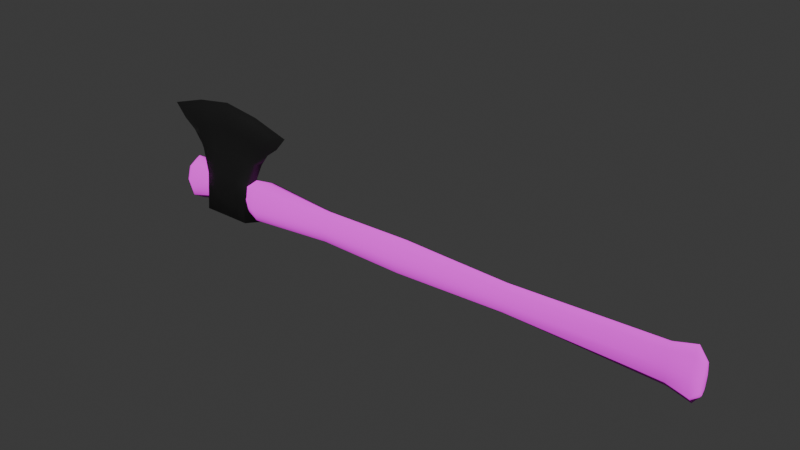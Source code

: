 # Source: axe.blend  (saved by Blender 4.3.34; exported with 4.5.12 LTS)
import bpy
from mathutils import Matrix  # noqa: F401  (used for matrix-valued properties, if any)

bpy.ops.wm.read_factory_settings(use_empty=True)
scene = bpy.context.scene
scene.name = 'Scene'

# ---- images (referenced by path relative to the original .blend; pixels are not part of the script)
import os
ASSET_DIR = os.environ.get("B2B_ASSET_DIR", "")  # directory of the original .blend (textures are referenced by path, not embedded)
HERE = os.path.dirname(os.path.abspath(__file__))  # packed textures are extracted next to this script under _unpacked/

def load_image(name, relpath, width, height, colorspace="sRGB"):
    """Load a texture the original file referenced (path relative to the .blend, or extracted next to this script)."""
    p = next((c for c in (os.path.join(HERE, relpath), os.path.join(ASSET_DIR, relpath)) if relpath and os.path.exists(c)), "")
    if p:
        img = bpy.data.images.load(p, check_existing=True)
        img.name = name
    else:  # same state as the original file: an image datablock whose file is absent (Cycles renders it pink)
        img = bpy.data.images.new(name, width, height)
        img.source = "FILE"
        img.filepath = "//" + (relpath or name)
    img.colorspace_settings.name = colorspace
    return img
img_better_wooden_floor_jpg = load_image('better wooden floor.jpg', 'better wooden floor.jpg', 1024, 1024, 'sRGB')

# ---- materials (node trees are filled in below, after node groups)
mat_material_001 = bpy.data.materials.new('Material.001')
mat_material_002 = bpy.data.materials.new('Material.002')

# ---- material node trees
mat_material_001.use_nodes = True; mat_material_001.node_tree.nodes.clear()
_N = mat_material_001.node_tree.nodes; _L = mat_material_001.node_tree.links
n0 = _N.new('ShaderNodeBsdfPrincipled'); n0.name = 'Principled BSDF'; n0.location = (10, 300)
n0.inputs[0].default_value = (0.06303, 0.06303, 0.06303, 1.0)
n0.inputs[1].default_value = 0.874
n0.inputs[2].default_value = 0.4449
n1 = _N.new('ShaderNodeOutputMaterial'); n1.name = 'Material Output'; n1.location = (300, 300)
_L.new(n0.outputs[0], n1.inputs[0])
n1.is_active_output = True
mat_material_002.use_nodes = True; mat_material_002.node_tree.nodes.clear()
_N = mat_material_002.node_tree.nodes; _L = mat_material_002.node_tree.links
n0 = _N.new('ShaderNodeBsdfPrincipled'); n0.name = 'Principled BSDF'; n0.location = (10, 300)
n0.inputs[2].default_value = 1.0
n0.inputs[7].default_value = 1.0
n1 = _N.new('ShaderNodeOutputMaterial'); n1.name = 'Material Output'; n1.location = (300, 300)
n2 = _N.new('ShaderNodeTexImage'); n2.name = 'Image Texture'; n2.location = (-280, 280)
n2.image = img_better_wooden_floor_jpg
_L.new(n0.outputs[0], n1.inputs[0])
_L.new(n2.outputs[0], n0.inputs[0])
n1.is_active_output = True

# ---- world
world_world = bpy.data.worlds.new('World'); scene.world = world_world
world_world.use_nodes = True; world_world.node_tree.nodes.clear()
_N = world_world.node_tree.nodes; _L = world_world.node_tree.links
n0 = _N.new('ShaderNodeOutputWorld'); n0.name = 'World Output'; n0.location = (300, 300)
n1 = _N.new('ShaderNodeBackground'); n1.name = 'Background'; n1.location = (10, 300)
n1.inputs[0].default_value = (0.05088, 0.05088, 0.05088, 1.0)
_L.new(n1.outputs[0], n0.inputs[0])
n0.is_active_output = True
world_world.color = (0.05088, 0.05088, 0.05088)
world_world.sun_shadow_jitter_overblur = 0.0

# ---- meshes
me_plane = bpy.data.meshes.new('Plane')
me_plane.from_pydata([(-1.0, -0.4371, 0.0), (1.0, -0.4371, 0.0), (-1.0, 0.4371, 0.0), (1.0, 0.4371, 0.0), (0.0, -0.4371, 0.003386), (0.0, 0.4371, 0.003386), (-0.5, 0.4371, 0.001795), (-0.5, -0.4371, 0.001795), (0.5, -0.4371, 0.001795), (0.5, 0.4371, 0.001795), (-0.8976, -0.3923, 1.51), (0.8976, -0.3923, 1.51), (-0.8976, 0.3923, 1.51), (0.8976, 0.3923, 1.51), (0.0, -0.3923, 1.568), (0.0, 0.3923, 1.568), (-0.4488, 0.3923, 1.553), (-0.4488, -0.3923, 1.553), (0.4488, -0.3923, 1.553), (0.4488, 0.3923, 1.553), (-1.204, -0.274, 2.389), (1.204, -0.274, 2.389), (-1.204, 0.274, 2.389), (1.204, 0.274, 2.389), (0.0, -0.274, 2.556), (0.0, 0.274, 2.556), (-0.6013, 0.2736, 2.512), (-0.6013, -0.2736, 2.512), (0.6013, -0.2736, 2.512), (0.6013, 0.2736, 2.512), (-1.559, -0.1755, 3.15), (1.559, -0.1755, 3.15), (-1.559, 0.1755, 3.15), (1.559, 0.1755, 3.15), (0.0, -0.1759, 3.469), (0.0, 0.1759, 3.469), (-0.78, 0.1756, 3.371), (-0.78, -0.1756, 3.371), (0.78, -0.1756, 3.371), (0.78, 0.1756, 3.371), (-1.939, 0.1877, 3.436), (-1.939, -0.1877, 3.436), (0.9695, -0.1877, 3.736), (1.939, -0.1877, 3.436), (1.939, 0.1877, 3.436), (-0.9695, 0.1877, 3.736), (-0.9695, -0.1877, 3.736), (-7.433e-10, -0.1877, 3.885), (0.9695, 0.1877, 3.736), (-7.433e-10, 0.1877, 3.885), (-2.289, 0.067, 3.656), (-2.289, -0.067, 3.656), (1.145, -0.067, 4.009), (2.289, -0.067, 3.656), (2.289, 0.067, 3.656), (-1.145, 0.067, 4.009), (-1.145, -0.067, 4.009), (-8.641e-10, -0.067, 4.185), (1.145, 0.067, 4.009), (-8.641e-10, 0.067, 4.185), (-1.346, 0.0, 0.0), (1.346, 0.0, 0.0), (0.0, 0.0, -0.204), (-0.5, 0.0, -0.2056), (0.5, 0.0, -0.2056), (-1.208, 0.0, 1.51), (1.208, 0.0, 1.51), (-1.62, 0.0, 2.389), (1.62, 0.0, 2.389), (-1.96, 0.0, 2.853), (1.96, 0.0, 2.853), (-2.438, 0.0, 3.207), (2.438, 0.0, 3.207), (-2.879, 0.0, 3.724), (2.879, 0.0, 3.724), (-1.087e-09, 0.0, 4.39), (-1.439, 0.0, 4.169), (1.439, 0.0, 4.169)], [], [(64, 9, 3, 61), (63, 6, 5, 62), (60, 2, 6, 63), (62, 5, 9, 64), (14, 18, 28, 24), (16, 12, 22, 26), (66, 13, 23, 68), (19, 15, 25, 29), (8, 1, 11, 18), (0, 7, 17, 10), (9, 5, 15, 19), (61, 3, 13, 66), (6, 2, 12, 16), (4, 8, 18, 14), (60, 0, 10, 65), (5, 6, 16, 15), (7, 4, 14, 17), (3, 9, 19, 13), (25, 26, 36, 35), (67, 20, 30, 69), (24, 28, 38, 34), (26, 22, 32, 36), (65, 10, 20, 67), (15, 16, 26, 25), (17, 14, 24, 27), (13, 19, 29, 23), (18, 11, 21, 28), (10, 17, 27, 20), (35, 36, 45, 49), (69, 30, 41, 71), (34, 38, 42, 47), (36, 32, 40, 45), (27, 24, 34, 37), (23, 29, 39, 33), (28, 21, 31, 38), (20, 27, 37, 30), (29, 25, 35, 39), (68, 23, 33, 70), (49, 45, 55, 59), (71, 41, 51, 73), (47, 42, 52, 57), (45, 40, 50, 55), (37, 34, 47, 46), (33, 39, 48, 44), (38, 31, 43, 42), (30, 37, 46, 41), (39, 35, 49, 48), (70, 33, 44, 72), (77, 74, 54, 58), (76, 75, 59, 55), (73, 76, 55, 50), (75, 77, 58, 59), (46, 47, 57, 56), (44, 48, 58, 54), (42, 43, 53, 52), (41, 46, 56, 51), (48, 49, 59, 58), (72, 44, 54, 74), (43, 72, 74, 53), (57, 52, 77, 75), (51, 56, 76, 73), (56, 57, 75, 76), (52, 53, 74, 77), (31, 70, 72, 43), (40, 71, 73, 50), (21, 68, 70, 31), (32, 69, 71, 40), (12, 65, 67, 22), (22, 67, 69, 32), (2, 60, 65, 12), (1, 61, 66, 11), (11, 66, 68, 21), (4, 62, 64, 8), (0, 60, 63, 7), (7, 63, 62, 4), (8, 64, 61, 1)])
me_plane.polygons.foreach_set('use_smooth', [True] * 76)
_k = set([(67, 69), (68, 70), (69, 71), (70, 72), (71, 73), (72, 74), (73, 76), (74, 77), (75, 76), (75, 77)])
me_plane.attributes.new('sharp_edge', 'BOOLEAN', 'EDGE').data.foreach_set('value', [ (min(e.vertices), max(e.vertices)) in _k for e in me_plane.edges])
_uv = me_plane.uv_layers.new(name='UVMap')
_uv.uv.foreach_set('vector', [0.75, 0.5, 0.75, 1.0, 1.0, 1.0, 1.0, 0.5, 0.25, 0.5, 0.25, 1.0, 0.5, 1.0, 0.5, 0.5, 0.0, 0.5, 0.0, 1.0, 0.25, 1.0, 0.25, 0.5, 0.5, 0.5, 0.5, 1.0, 0.75, 1.0, 0.75, 0.5, 0.5, 0.0, 0.75, 0.0, 0.75, 0.0, 0.5, 0.0, 0.25, 1.0, 0.0, 1.0, 0.0, 1.0, 0.25, 1.0, 1.0, 0.5, 1.0, 1.0, 1.0, 1.0, 1.0, 0.5, 0.75, 1.0, 0.5, 1.0, 0.5, 1.0, 0.75, 1.0, 0.75, 0.0, 1.0, 0.0, 1.0, 0.0, 0.75, 0.0, 0.0, 0.0, 0.25, 0.0, 0.25, 0.0, 0.0, 0.0, 0.75, 1.0, 0.5, 1.0, 0.5, 1.0, 0.75, 1.0, 1.0, 0.5, 1.0, 1.0, 1.0, 1.0, 1.0, 0.5, 0.25, 1.0, 0.0, 1.0, 0.0, 1.0, 0.25, 1.0, 0.5, 0.0, 0.75, 0.0, 0.75, 0.0, 0.5, 0.0, 0.0, 0.5, 0.0, 0.0, 0.0, 0.0, 0.0, 0.5, 0.5, 1.0, 0.25, 1.0, 0.25, 1.0, 0.5, 1.0, 0.25, 0.0, 0.5, 0.0, 0.5, 0.0, 0.25, 0.0, 1.0, 1.0, 0.75, 1.0, 0.75, 1.0, 1.0, 1.0, 0.5, 1.0, 0.25, 1.0, 0.25, 1.0, 0.5, 1.0, 0.0, 0.5, 0.0, 0.0, 0.0, 0.0, 0.0, 0.5, 0.5, 0.0, 0.75, 0.0, 0.75, 0.0, 0.5, 0.0, 0.25, 1.0, 0.0, 1.0, 0.0, 1.0, 0.25, 1.0, 0.0, 0.5, 0.0, 0.0, 0.0, 0.0, 0.0, 0.5, 0.5, 1.0, 0.25, 1.0, 0.25, 1.0, 0.5, 1.0, 0.25, 0.0, 0.5, 0.0, 0.5, 0.0, 0.25, 0.0, 1.0, 1.0, 0.75, 1.0, 0.75, 1.0, 1.0, 1.0, 0.75, 0.0, 1.0, 0.0, 1.0, 0.0, 0.75, 0.0, 0.0, 0.0, 0.25, 0.0, 0.25, 0.0, 0.0, 0.0, 0.5, 1.0, 0.25, 1.0, 0.25, 1.0, 0.5, 1.0, 0.0, 0.5, 0.0, 0.0, 0.0, 0.0, 0.0, 0.5, 0.5, 0.0, 0.75, 0.0, 0.75, 0.0, 0.5, 0.0, 0.25, 1.0, 0.0, 1.0, 0.0, 1.0, 0.25, 1.0, 0.25, 0.0, 0.5, 0.0, 0.5, 0.0, 0.25, 0.0, 1.0, 1.0, 0.75, 1.0, 0.75, 1.0, 1.0, 1.0, 0.75, 0.0, 1.0, 0.0, 1.0, 0.0, 0.75, 0.0, 0.0, 0.0, 0.25, 0.0, 0.25, 0.0, 0.0, 0.0, 0.75, 1.0, 0.5, 1.0, 0.5, 1.0, 0.75, 1.0, 1.0, 0.5, 1.0, 1.0, 1.0, 1.0, 1.0, 0.5, 0.5, 1.0, 0.25, 1.0, 0.25, 1.0, 0.5, 1.0, 0.0, 0.5, 0.0, 0.0, 0.0, 0.0, 0.0, 0.5, 0.5, 0.0, 0.75, 0.0, 0.75, 0.0, 0.5, 0.0, 0.25, 1.0, 0.0, 1.0, 0.0, 1.0, 0.25, 1.0, 0.25, 0.0, 0.5, 0.0, 0.5, 0.0, 0.25, 0.0, 1.0, 1.0, 0.75, 1.0, 0.75, 1.0, 1.0, 1.0, 0.75, 0.0, 1.0, 0.0, 1.0, 0.0, 0.75, 0.0, 0.0, 0.0, 0.25, 0.0, 0.25, 0.0, 0.0, 0.0, 0.75, 1.0, 0.5, 1.0, 0.5, 1.0, 0.75, 1.0, 1.0, 0.5, 1.0, 1.0, 1.0, 1.0, 1.0, 0.5, 0.75, 0.5, 1.0, 0.5, 1.0, 1.0, 0.75, 1.0, 0.25, 0.5, 0.5, 0.5, 0.5, 1.0, 0.25, 1.0, 0.0, 0.5, 0.25, 0.5, 0.25, 1.0, 0.0, 1.0, 0.5, 0.5, 0.75, 0.5, 0.75, 1.0, 0.5, 1.0, 0.25, 0.0, 0.5, 0.0, 0.5, 0.0, 0.25, 0.0, 1.0, 1.0, 0.75, 1.0, 0.75, 1.0, 1.0, 1.0, 0.75, 0.0, 1.0, 0.0, 1.0, 0.0, 0.75, 0.0, 0.0, 0.0, 0.25, 0.0, 0.25, 0.0, 0.0, 0.0, 0.75, 1.0, 0.5, 1.0, 0.5, 1.0, 0.75, 1.0, 1.0, 0.5, 1.0, 1.0, 1.0, 1.0, 1.0, 0.5, 1.0, 0.0, 1.0, 0.5, 1.0, 0.5, 1.0, 0.0, 0.5, 0.0, 0.75, 0.0, 0.75, 0.5, 0.5, 0.5, 0.0, 0.0, 0.25, 0.0, 0.25, 0.5, 0.0, 0.5, 0.25, 0.0, 0.5, 0.0, 0.5, 0.5, 0.25, 0.5, 0.75, 0.0, 1.0, 0.0, 1.0, 0.5, 0.75, 0.5, 1.0, 0.0, 1.0, 0.5, 1.0, 0.5, 1.0, 0.0, 0.0, 1.0, 0.0, 0.5, 0.0, 0.5, 0.0, 1.0, 1.0, 0.0, 1.0, 0.5, 1.0, 0.5, 1.0, 0.0, 0.0, 1.0, 0.0, 0.5, 0.0, 0.5, 0.0, 1.0, 0.0, 1.0, 0.0, 0.5, 0.0, 0.5, 0.0, 1.0, 0.0, 1.0, 0.0, 0.5, 0.0, 0.5, 0.0, 1.0, 0.0, 1.0, 0.0, 0.5, 0.0, 0.5, 0.0, 1.0, 1.0, 0.0, 1.0, 0.5, 1.0, 0.5, 1.0, 0.0, 1.0, 0.0, 1.0, 0.5, 1.0, 0.5, 1.0, 0.0, 0.5, 0.0, 0.5, 0.5, 0.75, 0.5, 0.75, 0.0, 0.0, 0.0, 0.0, 0.5, 0.25, 0.5, 0.25, 0.0, 0.25, 0.0, 0.25, 0.5, 0.5, 0.5, 0.5, 0.0, 0.75, 0.0, 0.75, 0.5, 1.0, 0.5, 1.0, 0.0])
me_plane.materials.append(mat_material_001)
me_plane.update()
me_circle_001 = bpy.data.meshes.new('Circle.001')
me_circle_001.from_pydata([(0.0, 0.2618, 0.0), (-0.4879, 0.1851, 0.0), (-0.69, 0.0, 0.0), (-0.4879, -0.1851, 0.0), (0.0, -0.2618, 0.0), (0.4879, -0.1851, 0.0), (0.69, 0.0, 0.0), (0.4879, 0.1851, 0.0), (3.91e-08, 0.2618, -0.8944), (-0.4879, 0.1851, -0.8944), (-0.69, 0.0, -0.8944), (-0.4879, -0.1851, -0.8944), (3.91e-08, -0.2618, -0.8944), (0.4879, -0.1851, -0.8944), (0.69, 0.0, -0.8944), (0.4879, 0.1851, -0.8944), (9.131e-08, 0.4621, -1.944), (-0.4823, 0.3268, -1.944), (-0.6821, -6.765e-09, -1.944), (-0.4823, -0.3268, -1.944), (9.131e-08, -0.4621, -1.944), (0.4823, -0.3268, -1.944), (0.6821, -6.765e-09, -1.944), (0.4823, 0.3268, -1.944), (-0.4879, -0.1851, 0.9788), (-4.278e-08, -0.2618, 0.9788), (-0.4879, 0.1851, 0.9788), (-0.69, 0.0, 0.9788), (0.69, 0.0, 0.9788), (0.4879, 0.1851, 0.9788), (0.4879, -0.1851, 0.9788), (-4.278e-08, 0.2618, 0.9788), (-0.5692, -0.4879, 1.799), (-0.5692, 0.4879, 1.799), (0.8049, 0.0, 1.799), (-8.868e-08, 0.69, 1.799), (-8.868e-08, -0.69, 1.799), (-0.8049, 0.0, 1.799), (0.5692, 0.4879, 1.799), (0.5692, -0.4879, 1.799), (-0.4446, -0.2578, 5.035), (-0.4446, 0.2578, 5.035), (0.6287, 0.0, 5.035), (-2.164e-07, 0.3646, 5.035), (-2.164e-07, -0.3646, 5.035), (-0.6287, 0.0, 5.035), (0.4446, 0.2578, 5.035), (0.4446, -0.2578, 5.035), (-0.4879, -0.2987, 8.327), (-0.4879, 0.2987, 8.327), (0.69, 0.0, 8.327), (-3.64e-07, 0.4224, 8.327), (-3.64e-07, -0.4224, 8.327), (-0.69, 0.0, 8.327), (0.4879, 0.2987, 8.327), (0.4879, -0.2987, 8.327), (-0.3974, -0.2194, 12.54), (-0.3974, 0.2194, 12.54), (0.562, 0.0, 12.54), (-5.348e-07, 0.3103, 12.54), (-5.348e-07, -0.3103, 12.54), (-0.562, 0.0, 12.54), (0.3974, 0.2194, 12.54), (0.3974, -0.2194, 12.54), (-0.6997, -0.2355, 18.95), (-0.6997, 0.2355, 18.95), (0.9895, -4.668e-10, 18.95), (-8.508e-07, 0.333, 18.95), (-8.508e-07, -0.333, 18.95), (-0.9895, -4.668e-10, 18.95), (0.6997, 0.2355, 18.95), (0.6997, -0.2355, 18.95), (-0.4342, -0.1461, 19.22), (-0.4342, 0.1461, 19.22), (0.614, -4.668e-10, 19.22), (-8.494e-07, 0.2066, 19.22), (-8.494e-07, -0.2066, 19.22), (-0.614, -4.668e-10, 19.22), (0.4342, 0.1461, 19.22), (0.4342, -0.1461, 19.22), (-0.6243, 0.4229, -1.724), (8.166e-08, 0.5981, -1.724), (-0.8828, -6.765e-09, -1.724), (-0.6243, -0.4229, -1.724), (8.166e-08, -0.5981, -1.724), (0.6243, -0.4229, -1.724), (0.8828, -6.765e-09, -1.724), (0.6243, 0.4229, -1.724), (-7.962e-07, -0.2541, 18.13), (-0.758, -4.668e-10, 18.13), (0.536, 0.1797, 18.13), (0.536, -0.1797, 18.13), (-0.536, -0.1797, 18.13), (-0.536, 0.1797, 18.13), (0.758, -4.668e-10, 18.13), (-7.962e-07, 0.2541, 18.13)], [], [(3, 4, 12, 11), (1, 2, 10, 9), (6, 7, 15, 14), (4, 5, 13, 12), (2, 3, 11, 10), (0, 1, 9, 8), (7, 0, 8, 15), (5, 6, 14, 13), (14, 15, 87, 86), (12, 13, 85, 84), (10, 11, 83, 82), (8, 9, 80, 81), (15, 8, 81, 87), (13, 14, 86, 85), (11, 12, 84, 83), (9, 10, 82, 80), (17, 18, 19, 20, 21, 22, 23, 16), (79, 76, 72, 77, 73, 75, 78, 74), (6, 5, 30, 28), (0, 7, 29, 31), (1, 0, 31, 26), (3, 2, 27, 24), (5, 4, 25, 30), (7, 6, 28, 29), (2, 1, 26, 27), (4, 3, 24, 25), (28, 30, 39, 34), (31, 29, 38, 35), (26, 31, 35, 33), (24, 27, 37, 32), (30, 25, 36, 39), (29, 28, 34, 38), (27, 26, 33, 37), (25, 24, 32, 36), (34, 39, 47, 42), (35, 38, 46, 43), (33, 35, 43, 41), (32, 37, 45, 40), (39, 36, 44, 47), (38, 34, 42, 46), (37, 33, 41, 45), (36, 32, 40, 44), (42, 47, 55, 50), (43, 46, 54, 51), (41, 43, 51, 49), (40, 45, 53, 48), (47, 44, 52, 55), (46, 42, 50, 54), (45, 41, 49, 53), (44, 40, 48, 52), (50, 55, 63, 58), (51, 54, 62, 59), (49, 51, 59, 57), (48, 53, 61, 56), (55, 52, 60, 63), (54, 50, 58, 62), (53, 49, 57, 61), (52, 48, 56, 60), (94, 91, 71, 66), (95, 90, 70, 67), (93, 95, 67, 65), (92, 89, 69, 64), (91, 88, 68, 71), (90, 94, 66, 70), (89, 93, 65, 69), (88, 92, 64, 68), (66, 71, 79, 74), (67, 70, 78, 75), (65, 67, 75, 73), (64, 69, 77, 72), (71, 68, 76, 79), (70, 66, 74, 78), (69, 65, 73, 77), (68, 64, 72, 76), (17, 16, 81, 80), (18, 17, 80, 82), (19, 18, 82, 83), (20, 19, 83, 84), (21, 20, 84, 85), (22, 21, 85, 86), (23, 22, 86, 87), (16, 23, 87, 81), (60, 56, 92, 88), (61, 57, 93, 89), (62, 58, 94, 90), (63, 60, 88, 91), (56, 61, 89, 92), (57, 59, 95, 93), (59, 62, 90, 95), (58, 63, 91, 94)])
me_circle_001.polygons.foreach_set('use_smooth', [True] * 90)
_uv = me_circle_001.uv_layers.new(name='UVMap')
_uv.uv.foreach_set('vector', [0.4429, 0.5721, 0.4429, 0.5544, 0.4692, 0.5543, 0.4692, 0.572, 0.4428, 0.4506, 0.4427, 0.4408, 0.469, 0.4406, 0.469, 0.4504, 0.4428, 0.5078, 0.4429, 0.4998, 0.4691, 0.4997, 0.469, 0.5077, 0.4429, 0.5544, 0.4429, 0.537, 0.4691, 0.5369, 0.4692, 0.5543, 0.4428, 0.5797, 0.4429, 0.5721, 0.4692, 0.572, 0.4691, 0.5797, 0.4428, 0.482, 0.4427, 0.4649, 0.469, 0.4648, 0.4691, 0.482, 0.4429, 0.4998, 0.4428, 0.482, 0.4691, 0.482, 0.4691, 0.4997, 0.4429, 0.537, 0.4427, 0.5301, 0.469, 0.53, 0.4691, 0.5369, 0.469, 0.5077, 0.4691, 0.4997, 0.4936, 0.5036, 0.4934, 0.5146, 0.4692, 0.5543, 0.4691, 0.5369, 0.4936, 0.5315, 0.4937, 0.5536, 0.4691, 0.5797, 0.4692, 0.572, 0.4936, 0.5764, 0.4934, 0.5866, 0.4691, 0.482, 0.469, 0.4648, 0.4934, 0.4589, 0.4936, 0.4805, 0.4691, 0.4997, 0.4691, 0.482, 0.4936, 0.4805, 0.4936, 0.5036, 0.4691, 0.5369, 0.469, 0.53, 0.4933, 0.523, 0.4936, 0.5315, 0.4692, 0.572, 0.4692, 0.5543, 0.4937, 0.5536, 0.4936, 0.5764, 0.469, 0.4504, 0.469, 0.4406, 0.4932, 0.436, 0.4933, 0.4537, -0.07164, 0.4154, -0.06492, 0.4253, -0.07259, 0.4346, -0.09014, 0.4377, -0.1073, 0.4329, -0.114, 0.423, -0.1064, 0.4137, -0.08881, 0.4106, -0.00637, 0.4348, -0.02201, 0.4367, -0.03766, 0.4349, -0.04415, 0.4307, -0.03768, 0.4264, -0.02204, 0.4245, -0.006387, 0.4263, 0.000103, 0.4305, 0.4427, 0.5301, 0.4429, 0.537, 0.4141, 0.537, 0.414, 0.5301, 0.4428, 0.482, 0.4429, 0.4998, 0.4142, 0.4999, 0.4141, 0.4821, 0.4427, 0.4649, 0.4428, 0.482, 0.4141, 0.4821, 0.414, 0.465, 0.4429, 0.5721, 0.4428, 0.5797, 0.4141, 0.5798, 0.4142, 0.5721, 0.4429, 0.537, 0.4429, 0.5544, 0.4142, 0.5544, 0.4141, 0.537, 0.4429, 0.4998, 0.4428, 0.5078, 0.4141, 0.5079, 0.4142, 0.4999, 0.4427, 0.4408, 0.4428, 0.4506, 0.4141, 0.4508, 0.414, 0.441, 0.4429, 0.5544, 0.4429, 0.5721, 0.4142, 0.5721, 0.4142, 0.5544, 0.414, 0.5301, 0.4141, 0.537, 0.3903, 0.5336, 0.39, 0.526, 0.4141, 0.4821, 0.4142, 0.4999, 0.3903, 0.5017, 0.3903, 0.4805, 0.414, 0.465, 0.4141, 0.4821, 0.3903, 0.4805, 0.3901, 0.4609, 0.4142, 0.5721, 0.4141, 0.5798, 0.3901, 0.584, 0.3904, 0.5745, 0.4141, 0.537, 0.4142, 0.5544, 0.3904, 0.5536, 0.3903, 0.5336, 0.4142, 0.4999, 0.4141, 0.5079, 0.3901, 0.5121, 0.3903, 0.5017, 0.414, 0.441, 0.4141, 0.4508, 0.39, 0.4575, 0.3899, 0.4385, 0.4142, 0.5544, 0.4142, 0.5721, 0.3904, 0.5745, 0.3904, 0.5536, 0.39, 0.526, 0.3903, 0.5336, 0.2952, 0.5387, 0.295, 0.5326, 0.3903, 0.4805, 0.3903, 0.5017, 0.2952, 0.4985, 0.2952, 0.4821, 0.3901, 0.4609, 0.3903, 0.4805, 0.2952, 0.4821, 0.2951, 0.4666, 0.3904, 0.5745, 0.3901, 0.584, 0.2951, 0.5778, 0.2953, 0.5707, 0.3903, 0.5336, 0.3904, 0.5536, 0.2953, 0.5545, 0.2952, 0.5387, 0.3903, 0.5017, 0.3901, 0.5121, 0.2951, 0.5061, 0.2952, 0.4985, 0.3899, 0.4385, 0.39, 0.4575, 0.2951, 0.4547, 0.295, 0.4433, 0.3904, 0.5536, 0.3904, 0.5745, 0.2953, 0.5707, 0.2953, 0.5545, 0.295, 0.5326, 0.2952, 0.5387, 0.1987, 0.5372, 0.1985, 0.5305, 0.2952, 0.4821, 0.2952, 0.4985, 0.1987, 0.5002, 0.1987, 0.4822, 0.2951, 0.4666, 0.2952, 0.4821, 0.1987, 0.4822, 0.1985, 0.4652, 0.2953, 0.5707, 0.2951, 0.5778, 0.1986, 0.5802, 0.1988, 0.5723, 0.2952, 0.5387, 0.2953, 0.5545, 0.1988, 0.5545, 0.1987, 0.5372, 0.2952, 0.4985, 0.2951, 0.5061, 0.1986, 0.5086, 0.1987, 0.5002, 0.295, 0.4433, 0.2951, 0.4547, 0.1985, 0.4555, 0.1984, 0.4425, 0.2953, 0.5545, 0.2953, 0.5707, 0.1988, 0.5723, 0.1988, 0.5545, 0.1985, 0.5305, 0.1987, 0.5372, 0.07515, 0.5409, 0.075, 0.5354, 0.1987, 0.4822, 0.1987, 0.5002, 0.07514, 0.4977, 0.07513, 0.4831, 0.1985, 0.4652, 0.1987, 0.4822, 0.07513, 0.4831, 0.07502, 0.4692, 0.1988, 0.5723, 0.1986, 0.5802, 0.07508, 0.5758, 0.07521, 0.5695, 0.1987, 0.5372, 0.1988, 0.5545, 0.07523, 0.555, 0.07515, 0.5409, 0.1987, 0.5002, 0.1986, 0.5086, 0.07504, 0.5045, 0.07514, 0.4977, 0.1984, 0.4425, 0.1985, 0.4555, 0.07503, 0.4562, 0.07497, 0.4464, 0.1988, 0.5545, 0.1988, 0.5723, 0.07521, 0.5695, 0.07523, 0.555, -0.08897, 0.5287, -0.08884, 0.5363, -0.1129, 0.5303, -0.1131, 0.5204, -0.08887, 0.4838, -0.08883, 0.5033, -0.1129, 0.509, -0.1129, 0.4836, -0.08899, 0.4649, -0.08887, 0.4838, -0.1129, 0.4836, -0.1131, 0.4589, -0.08877, 0.5749, -0.08886, 0.5832, -0.1129, 0.5916, -0.1128, 0.5807, -0.08884, 0.5363, -0.08876, 0.5554, -0.1128, 0.5553, -0.1129, 0.5303, -0.08883, 0.5033, -0.0889, 0.512, -0.1129, 0.5204, -0.1129, 0.509, -0.08908, 0.443, -0.08901, 0.4531, -0.1132, 0.451, -0.1133, 0.4378, -0.08876, 0.5554, -0.08877, 0.5749, -0.1128, 0.5807, -0.1128, 0.5553, 0.01364, 0.4305, 0.003206, 0.4374, -0.00637, 0.4348, 0.000103, 0.4305, -0.1129, 0.4836, -0.1129, 0.509, -0.121, 0.4999, -0.1211, 0.4841, -0.1131, 0.4589, -0.1129, 0.4836, -0.1211, 0.4841, -0.1212, 0.4688, -0.04723, 0.4376, -0.05769, 0.4307, -0.04415, 0.4307, -0.03766, 0.4349, -0.1129, 0.5303, -0.1128, 0.5553, -0.121, 0.5556, -0.121, 0.5401, -0.1129, 0.509, -0.1129, 0.5204, -0.1211, 0.507, -0.121, 0.4999, -0.1133, 0.4378, -0.1132, 0.451, -0.1211, 0.4547, -0.1212, 0.4465, -0.1128, 0.5553, -0.1128, 0.5807, -0.121, 0.5713, -0.121, 0.5556, 0.4999, 0.4643, 0.5, 0.481, 0.4936, 0.4805, 0.4934, 0.4589, 0.4998, 0.4406, 0.4998, 0.4543, 0.4933, 0.4537, 0.4932, 0.436, -0.07259, 0.4346, -0.06492, 0.4253, -0.0577, 0.4257, -0.06762, 0.4376, 0.5001, 0.5539, 0.5001, 0.5715, 0.4936, 0.5764, 0.4937, 0.5536, 0.5, 0.5368, 0.5001, 0.5539, 0.4937, 0.5536, 0.4936, 0.5315, -0.114, 0.423, -0.1073, 0.4329, -0.1126, 0.4355, -0.1213, 0.4226, -0.1064, 0.4137, -0.114, 0.423, -0.1213, 0.4226, -0.1113, 0.4107, 0.5, 0.481, 0.5, 0.4989, 0.4936, 0.5036, 0.4936, 0.4805, 0.07523, 0.555, 0.07521, 0.5695, -0.08877, 0.5749, -0.08876, 0.5554, 0.07497, 0.4464, 0.07503, 0.4562, -0.08901, 0.4531, -0.08908, 0.443, 0.07514, 0.4977, 0.07504, 0.5045, -0.0889, 0.512, -0.08883, 0.5033, 0.07515, 0.5409, 0.07523, 0.555, -0.08876, 0.5554, -0.08884, 0.5363, 0.07521, 0.5695, 0.07508, 0.5758, -0.08886, 0.5832, -0.08877, 0.5749, 0.07502, 0.4692, 0.07513, 0.4831, -0.08887, 0.4838, -0.08899, 0.4649, 0.07513, 0.4831, 0.07514, 0.4977, -0.08883, 0.5033, -0.08887, 0.4838, 0.075, 0.5354, 0.07515, 0.5409, -0.08884, 0.5363, -0.08897, 0.5287])
me_circle_001.materials.append(mat_material_002)
me_circle_001.update()

# ---- objects
ob_head = bpy.data.objects.new('head', me_plane)
ob_handle = bpy.data.objects.new('handle', me_circle_001)

# ---- transforms, parenting, visibility, modifiers, constraints
ob_head.location = (0.0, 0.0, 0.0)
ob_handle.location = (-0.09485, 0.0, 0.94)
ob_handle.rotation_euler = (0.0, 1.571, 0.0)

# ---- collection membership
scene.collection.objects.link(ob_head)
scene.collection.objects.link(ob_handle)

# ---- scene / render settings (as saved in the file)
scene.frame_start = 1; scene.frame_end = 250; scene.frame_set(1)
scene.render.engine = 'BLENDER_EEVEE_NEXT'
bpy.context.view_layer.update()

# ---- added for rendering (the .blend has no active camera and no usable light): camera, sun
cam_auto = bpy.data.cameras.new('AutoCamera')
cam_auto.lens = 50.0
cam_auto.sensor_width = 36.0
cam_auto.clip_end = 1000.0
ob_auto_camera = bpy.data.objects.new('AutoCamera', cam_auto)
scene.collection.objects.link(ob_auto_camera)
ob_auto_camera.location = (28.9646, -25.0076, 18.7638)
ob_auto_camera.rotation_euler = (1.09748, -7.21219e-08, 0.694738)
scene.camera = ob_auto_camera
light_auto_sun = bpy.data.lights.new('AutoSun', 'SUN')
light_auto_sun.energy = 3.0
light_auto_sun.angle = 0.0523599
ob_auto_sun = bpy.data.objects.new('AutoSun', light_auto_sun)
scene.collection.objects.link(ob_auto_sun)
ob_auto_sun.rotation_euler = (0.872665, 0.174533, 0.523599)
bpy.context.view_layer.update()
